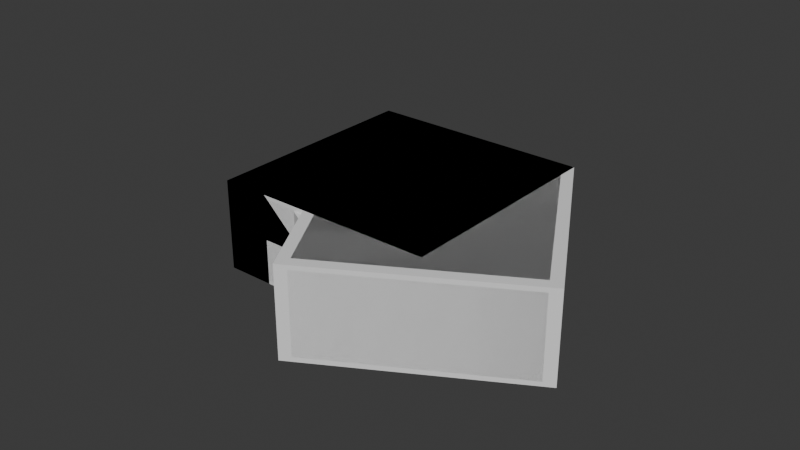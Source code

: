 # Source: tiles.blend  (saved by Blender 5.1.30; exported with 4.5.12 LTS)
import bpy
from mathutils import Matrix  # noqa: F401  (used for matrix-valued properties, if any)

bpy.ops.wm.read_factory_settings(use_empty=True)
scene = bpy.context.scene
scene.name = 'Scene'

# ---- collections
col_master_tiles = bpy.data.collections.new('master tiles'); scene.collection.children.link(col_master_tiles)
col_square = bpy.data.collections.new('square'); col_master_tiles.children.link(col_square)
col_corner = bpy.data.collections.new('corner'); col_master_tiles.children.link(col_corner)
col_corner_parts = bpy.data.collections.new('corner parts'); col_master_tiles.children.link(col_corner_parts)
col_hexagon = bpy.data.collections.new('hexagon'); scene.collection.children.link(col_hexagon)

# ---- world
world_world = bpy.data.worlds.new('World'); scene.world = world_world
world_world.use_nodes = True; world_world.node_tree.nodes.clear()
_N = world_world.node_tree.nodes; _L = world_world.node_tree.links
n0 = _N.new('ShaderNodeOutputWorld'); n0.name = 'World Output'; n0.location = (200, 100)
n1 = _N.new('ShaderNodeBackground'); n1.name = 'Background'; n1.location = (-200, 100)
n1.inputs[0].default_value = (0.05088, 0.05088, 0.05088, 1.0)
_L.new(n1.outputs[0], n0.inputs[0])
n0.is_active_output = True
world_world.color = (0.05088, 0.05088, 0.05088)
world_world.sun_shadow_jitter_overblur = 0.0

# ---- meshes
me_cube_031 = bpy.data.meshes.new('Cube.031')
me_cube_031.from_pydata([(-1.0, -1.0, -1.0), (-1.0, -1.0, 1.0), (-1.0, 1.0, -1.0), (-1.0, 1.0, 1.0), (1.0, -1.0, -1.0), (1.0, -1.0, 1.0), (1.0, 1.0, -1.0), (1.0, 1.0, 1.0)], [], [(0, 1, 3, 2), (2, 3, 7, 6), (6, 7, 5, 4), (4, 5, 1, 0), (2, 6, 4, 0), (7, 3, 1, 5)])
_uv = me_cube_031.uv_layers.new(name='UVMap')
_uv.uv.foreach_set('vector', [0.375, 0.0, 0.625, 0.0, 0.625, 0.25, 0.375, 0.25, 0.375, 0.25, 0.625, 0.25, 0.625, 0.5, 0.375, 0.5, 0.375, 0.5, 0.625, 0.5, 0.625, 0.75, 0.375, 0.75, 0.375, 0.75, 0.625, 0.75, 0.625, 1.0, 0.375, 1.0, 0.125, 0.5, 0.375, 0.5, 0.375, 0.75, 0.125, 0.75, 0.625, 0.5, 0.875, 0.5, 0.875, 0.75, 0.625, 0.75])
me_cube_031.update()
me_cube_049 = bpy.data.meshes.new('Cube.049')
me_cube_049.from_pydata([(-1.0, -1.0, -1.0), (-1.732, 0.2679, -1.0), (-1.0, -1.0, 1.0), (-1.732, 0.2679, 1.0), (-0.7321, 2.0, -1.0), (-0.7321, 2.0, 1.0), (1.0, -1.0, -1.0), (1.0, -1.0, 1.0), (1.0, 1.0, -1.0), (-1.0, -0.1547, 1.0), (-1.0, -0.1547, -1.0), (1.0, 1.0, 1.0)], [], [(0, 2, 9, 10), (6, 7, 2, 0), (1, 3, 5, 4), (3, 1, 10, 9), (2, 7, 11, 5, 3, 9), (11, 7, 6, 8), (5, 11, 8, 4), (0, 10, 1, 4, 8, 6)])
_uv = me_cube_049.uv_layers.new(name='UVMap')
_uv.uv.foreach_set('vector', [0.375, 0.0, 0.625, 0.0, 0.625, 0.1057, 0.375, 0.1057, 0.375, 0.75, 0.625, 0.75, 0.625, 1.0, 0.375, 1.0, 0.375, 0.0, 0.625, 0.0, 0.625, 0.25, 0.375, 0.25, 0.625, 1.0, 0.375, 1.0, 0.375, 0.8943, 0.625, 0.8943, 0.625, 1.0, 0.625, 0.75, 0.625, 0.5, 0.625, 0.25, 0.625, 0.0, 0.625, 0.8943, 0.625, 0.5, 0.625, 0.75, 0.375, 0.75, 0.0, 0.0, 0.625, 0.25, 0.625, 0.5, 0.0, 0.0, 0.375, 0.25, 0.375, 1.0, 0.375, 0.8943, 0.375, 0.0, 0.375, 0.25, 0.0, 0.0, 0.375, 0.75])
me_cube_049.materials.append(None)
me_cube_049.update()
me_cube_046 = bpy.data.meshes.new('Cube.046')
me_cube_046.from_pydata([(-1.0, -1.0, -1.0), (-1.0, -1.0, 1.0), (-1.0, 1.0, -1.0), (-1.0, 1.0, 1.0), (1.0, -1.0, -1.0), (1.0, -1.0, 1.0), (1.0, 1.0, -1.0), (1.0, 1.0, 1.0)], [], [(0, 1, 3, 2), (2, 3, 7, 6), (6, 7, 5, 4), (4, 5, 1, 0), (2, 6, 4, 0), (7, 3, 1, 5)])
_uv = me_cube_046.uv_layers.new(name='UVMap')
_uv.uv.foreach_set('vector', [0.375, 0.0, 0.625, 0.0, 0.625, 0.25, 0.375, 0.25, 0.375, 0.25, 0.625, 0.25, 0.625, 0.5, 0.375, 0.5, 0.375, 0.5, 0.625, 0.5, 0.625, 0.75, 0.375, 0.75, 0.375, 0.75, 0.625, 0.75, 0.625, 1.0, 0.375, 1.0, 0.125, 0.5, 0.375, 0.5, 0.375, 0.75, 0.125, 0.75, 0.625, 0.5, 0.875, 0.5, 0.875, 0.75, 0.625, 0.75])
me_cube_046.update()
me_cube_048 = bpy.data.meshes.new('Cube.048')
me_cube_048.from_pydata([(-1.0, -1.0, -1.0), (-1.0, -1.0, 1.0), (-1.0, 1.0, -1.0), (-1.0, 1.0, 1.0), (1.0, -1.0, -1.0), (1.0, -1.0, 1.0), (1.0, 1.0, -1.0), (1.0, 1.0, 1.0)], [], [(0, 1, 3, 2), (2, 3, 7, 6), (6, 7, 5, 4), (4, 5, 1, 0), (2, 6, 4, 0), (7, 3, 1, 5)])
_uv = me_cube_048.uv_layers.new(name='UVMap')
_uv.uv.foreach_set('vector', [0.375, 0.0, 0.625, 0.0, 0.625, 0.25, 0.375, 0.25, 0.375, 0.25, 0.625, 0.25, 0.625, 0.5, 0.375, 0.5, 0.375, 0.5, 0.625, 0.5, 0.625, 0.75, 0.375, 0.75, 0.375, 0.75, 0.625, 0.75, 0.625, 1.0, 0.375, 1.0, 0.125, 0.5, 0.375, 0.5, 0.375, 0.75, 0.125, 0.75, 0.625, 0.5, 0.875, 0.5, 0.875, 0.75, 0.625, 0.75])
me_cube_048.update()

# ---- objects
ob_square = bpy.data.objects.new('square', me_cube_031)
ob_square_033 = bpy.data.objects.new('square.033', me_cube_049)
ob_square_031 = bpy.data.objects.new('square.031', me_cube_046)
ob_square_032 = bpy.data.objects.new('square.032', me_cube_048)
ob_tile_003 = bpy.data.objects.new('tile.003', None)
ob_tile_002 = bpy.data.objects.new('tile.002', None)
ob_tile_001 = bpy.data.objects.new('tile.001', None)
ob_tile_004 = bpy.data.objects.new('tile.004', None)
ob_tile_005 = bpy.data.objects.new('tile.005', None)
ob_tile_000 = bpy.data.objects.new('tile.000', None)
ob_tile_034 = bpy.data.objects.new('tile.034', None)
ob_tile_033 = bpy.data.objects.new('tile.033', None)
ob_tile_032 = bpy.data.objects.new('tile.032', None)
ob_tile_035 = bpy.data.objects.new('tile.035', None)
ob_tile_036 = bpy.data.objects.new('tile.036', None)
ob_tile_031 = bpy.data.objects.new('tile.031', None)
ob_tile_028 = bpy.data.objects.new('tile.028', None)
ob_tile_027 = bpy.data.objects.new('tile.027', None)
ob_tile_025 = bpy.data.objects.new('tile.025', None)
ob_tile_029 = bpy.data.objects.new('tile.029', None)
ob_tile_030 = bpy.data.objects.new('tile.030', None)
ob_tile_024 = bpy.data.objects.new('tile.024', None)
ob_tile_021 = bpy.data.objects.new('tile.021', None)
ob_tile_020 = bpy.data.objects.new('tile.020', None)
ob_tile_019 = bpy.data.objects.new('tile.019', None)
ob_tile_022 = bpy.data.objects.new('tile.022', None)
ob_tile_023 = bpy.data.objects.new('tile.023', None)
ob_tile_018 = bpy.data.objects.new('tile.018', None)
ob_tile_015 = bpy.data.objects.new('tile.015', None)
ob_tile_014 = bpy.data.objects.new('tile.014', None)
ob_tile_013 = bpy.data.objects.new('tile.013', None)
ob_tile_016 = bpy.data.objects.new('tile.016', None)
ob_tile_017 = bpy.data.objects.new('tile.017', None)
ob_tile_012 = bpy.data.objects.new('tile.012', None)
ob_tile_009 = bpy.data.objects.new('tile.009', None)
ob_tile_008 = bpy.data.objects.new('tile.008', None)
ob_tile_007 = bpy.data.objects.new('tile.007', None)
ob_tile_010 = bpy.data.objects.new('tile.010', None)
ob_tile_011 = bpy.data.objects.new('tile.011', None)
ob_tile_006 = bpy.data.objects.new('tile.006', None)

# ---- transforms, parenting, visibility, modifiers, constraints
ob_square.location = (0.0, 0.0, 0.0)
ob_square.scale = (0.1, 0.1, 0.04)
_m = ob_square.modifiers.new('Bevel', 'BEVEL')
_m.width = 0.08
_m.width_pct = 0.08
ob_square_033.location = (0.0634, -0.0366, 0.0)
ob_square_033.rotation_euler = (0.0, -0.0, 0.5236)
ob_square_033.scale = (0.1, 0.1, 0.04)
_m = ob_square_033.modifiers.new('Bevel', 'BEVEL')
ob_square_031.location = (0.0, 0.0, 0.0)
ob_square_031.scale = (0.1, 0.1, 0.04)
ob_square_032.location = (0.0634, -0.0366, 0.0)
ob_square_032.rotation_euler = (0.0, -0.0, 0.5236)
ob_square_032.scale = (0.1, 0.1, 0.04)
_m = ob_square_032.modifiers.new('Boolean', 'BOOLEAN')
_m.object = ob_square_031
_m.operation = 'UNION'
ob_tile_003.location = (0.0, 1.11, 0.0)
ob_tile_003.instance_type = 'COLLECTION'
ob_tile_002.location = (0.2, 1.11, 0.0)
ob_tile_002.instance_type = 'COLLECTION'
ob_tile_001.location = (0.4, 1.11, 0.0)
ob_tile_001.instance_type = 'COLLECTION'
ob_tile_004.location = (-0.2, 1.11, 0.0)
ob_tile_004.instance_type = 'COLLECTION'
ob_tile_005.location = (-0.4, 1.11, 0.0)
ob_tile_005.instance_type = 'COLLECTION'
ob_tile_000.location = (0.6, 1.11, 0.0)
ob_tile_000.instance_type = 'COLLECTION'
ob_tile_034.location = (0.9613, 0.555, 0.0)
ob_tile_034.rotation_euler = (0.0, -0.0, -1.047)
ob_tile_034.instance_type = 'COLLECTION'
ob_tile_033.location = (1.061, 0.3818, 0.0)
ob_tile_033.rotation_euler = (0.0, -0.0, -1.047)
ob_tile_033.instance_type = 'COLLECTION'
ob_tile_032.location = (1.161, 0.2086, 0.0)
ob_tile_032.rotation_euler = (0.0, -0.0, -1.047)
ob_tile_032.instance_type = 'COLLECTION'
ob_tile_035.location = (0.8613, 0.7282, 0.0)
ob_tile_035.rotation_euler = (0.0, -0.0, -1.047)
ob_tile_035.instance_type = 'COLLECTION'
ob_tile_036.location = (0.7613, 0.9014, 0.0)
ob_tile_036.rotation_euler = (0.0, -0.0, -1.047)
ob_tile_036.instance_type = 'COLLECTION'
ob_tile_031.location = (1.261, 0.03538, 0.0)
ob_tile_031.rotation_euler = (0.0, -0.0, -1.047)
ob_tile_031.instance_type = 'COLLECTION'
ob_tile_028.location = (0.9613, -0.555, 0.0)
ob_tile_028.rotation_euler = (0.0, -0.0, -2.094)
ob_tile_028.instance_type = 'COLLECTION'
ob_tile_027.location = (0.8613, -0.7282, 0.0)
ob_tile_027.rotation_euler = (0.0, -0.0, -2.094)
ob_tile_027.instance_type = 'COLLECTION'
ob_tile_025.location = (0.7613, -0.9014, 0.0)
ob_tile_025.rotation_euler = (0.0, -0.0, -2.094)
ob_tile_025.instance_type = 'COLLECTION'
ob_tile_029.location = (1.061, -0.3818, 0.0)
ob_tile_029.rotation_euler = (0.0, -0.0, -2.094)
ob_tile_029.instance_type = 'COLLECTION'
ob_tile_030.location = (1.161, -0.2086, 0.0)
ob_tile_030.rotation_euler = (0.0, -0.0, -2.094)
ob_tile_030.instance_type = 'COLLECTION'
ob_tile_024.location = (0.6613, -1.075, 0.0)
ob_tile_024.rotation_euler = (0.0, -0.0, -2.094)
ob_tile_024.instance_type = 'COLLECTION'
ob_tile_021.location = (-2.384e-07, -1.11, 0.0)
ob_tile_021.rotation_euler = (0.0, -0.0, -3.142)
ob_tile_021.instance_type = 'COLLECTION'
ob_tile_020.location = (-0.2, -1.11, 0.0)
ob_tile_020.rotation_euler = (0.0, -0.0, -3.142)
ob_tile_020.instance_type = 'COLLECTION'
ob_tile_019.location = (-0.4, -1.11, 0.0)
ob_tile_019.rotation_euler = (0.0, -0.0, -3.142)
ob_tile_019.instance_type = 'COLLECTION'
ob_tile_022.location = (0.2, -1.11, 0.0)
ob_tile_022.rotation_euler = (0.0, -0.0, -3.142)
ob_tile_022.instance_type = 'COLLECTION'
ob_tile_023.location = (0.4, -1.11, 0.0)
ob_tile_023.rotation_euler = (0.0, -0.0, -3.142)
ob_tile_023.instance_type = 'COLLECTION'
ob_tile_018.location = (-0.6, -1.11, 0.0)
ob_tile_018.rotation_euler = (0.0, -0.0, -3.142)
ob_tile_018.instance_type = 'COLLECTION'
ob_tile_015.location = (-0.9613, -0.555, 0.0)
ob_tile_015.rotation_euler = (0.0, -0.0, -4.189)
ob_tile_015.instance_type = 'COLLECTION'
ob_tile_014.location = (-1.061, -0.3818, 0.0)
ob_tile_014.rotation_euler = (0.0, -0.0, -4.189)
ob_tile_014.instance_type = 'COLLECTION'
ob_tile_013.location = (-1.161, -0.2086, 0.0)
ob_tile_013.rotation_euler = (0.0, -0.0, -4.189)
ob_tile_013.instance_type = 'COLLECTION'
ob_tile_016.location = (-0.8613, -0.7282, 0.0)
ob_tile_016.rotation_euler = (0.0, -0.0, -4.189)
ob_tile_016.instance_type = 'COLLECTION'
ob_tile_017.location = (-0.7613, -0.9014, 0.0)
ob_tile_017.rotation_euler = (0.0, -0.0, -4.189)
ob_tile_017.instance_type = 'COLLECTION'
ob_tile_012.location = (-1.261, -0.03538, 0.0)
ob_tile_012.rotation_euler = (0.0, -0.0, -4.189)
ob_tile_012.instance_type = 'COLLECTION'
ob_tile_009.location = (-0.9613, 0.555, 0.0)
ob_tile_009.rotation_euler = (0.0, -0.0, -5.236)
ob_tile_009.instance_type = 'COLLECTION'
ob_tile_008.location = (-0.8613, 0.7282, 0.0)
ob_tile_008.rotation_euler = (0.0, -0.0, -5.236)
ob_tile_008.instance_type = 'COLLECTION'
ob_tile_007.location = (-0.7613, 0.9014, 0.0)
ob_tile_007.rotation_euler = (0.0, -0.0, -5.236)
ob_tile_007.instance_type = 'COLLECTION'
ob_tile_010.location = (-1.061, 0.3818, 0.0)
ob_tile_010.rotation_euler = (0.0, -0.0, -5.236)
ob_tile_010.instance_type = 'COLLECTION'
ob_tile_011.location = (-1.161, 0.2086, 0.0)
ob_tile_011.rotation_euler = (0.0, -0.0, -5.236)
ob_tile_011.instance_type = 'COLLECTION'
ob_tile_006.location = (-0.6613, 1.075, 0.0)
ob_tile_006.rotation_euler = (0.0, -0.0, -5.236)
ob_tile_006.instance_type = 'COLLECTION'
ob_tile_003.instance_collection = col_square
ob_tile_002.instance_collection = col_square
ob_tile_001.instance_collection = col_square
ob_tile_004.instance_collection = col_square
ob_tile_005.instance_collection = col_square
ob_tile_000.instance_collection = col_corner
ob_tile_034.instance_collection = col_square
ob_tile_033.instance_collection = col_square
ob_tile_032.instance_collection = col_square
ob_tile_035.instance_collection = col_square
ob_tile_036.instance_collection = col_square
ob_tile_031.instance_collection = col_corner
ob_tile_028.instance_collection = col_square
ob_tile_027.instance_collection = col_square
ob_tile_025.instance_collection = col_square
ob_tile_029.instance_collection = col_square
ob_tile_030.instance_collection = col_square
ob_tile_024.instance_collection = col_corner
ob_tile_021.instance_collection = col_square
ob_tile_020.instance_collection = col_square
ob_tile_019.instance_collection = col_square
ob_tile_022.instance_collection = col_square
ob_tile_023.instance_collection = col_square
ob_tile_018.instance_collection = col_corner
ob_tile_015.instance_collection = col_square
ob_tile_014.instance_collection = col_square
ob_tile_013.instance_collection = col_square
ob_tile_016.instance_collection = col_square
ob_tile_017.instance_collection = col_square
ob_tile_012.instance_collection = col_corner
ob_tile_009.instance_collection = col_square
ob_tile_008.instance_collection = col_square
ob_tile_007.instance_collection = col_square
ob_tile_010.instance_collection = col_square
ob_tile_011.instance_collection = col_square
ob_tile_006.instance_collection = col_corner

# ---- collection membership
col_square.objects.link(ob_square)
col_corner.objects.link(ob_square_033)
col_corner_parts.objects.link(ob_square_031)
col_corner_parts.objects.link(ob_square_032)
col_hexagon.objects.link(ob_tile_003)
col_hexagon.objects.link(ob_tile_002)
col_hexagon.objects.link(ob_tile_001)
col_hexagon.objects.link(ob_tile_004)
col_hexagon.objects.link(ob_tile_005)
col_hexagon.objects.link(ob_tile_000)
col_hexagon.objects.link(ob_tile_034)
col_hexagon.objects.link(ob_tile_033)
col_hexagon.objects.link(ob_tile_032)
col_hexagon.objects.link(ob_tile_035)
col_hexagon.objects.link(ob_tile_036)
col_hexagon.objects.link(ob_tile_031)
col_hexagon.objects.link(ob_tile_028)
col_hexagon.objects.link(ob_tile_027)
col_hexagon.objects.link(ob_tile_025)
col_hexagon.objects.link(ob_tile_029)
col_hexagon.objects.link(ob_tile_030)
col_hexagon.objects.link(ob_tile_024)
col_hexagon.objects.link(ob_tile_021)
col_hexagon.objects.link(ob_tile_020)
col_hexagon.objects.link(ob_tile_019)
col_hexagon.objects.link(ob_tile_022)
col_hexagon.objects.link(ob_tile_023)
col_hexagon.objects.link(ob_tile_018)
col_hexagon.objects.link(ob_tile_015)
col_hexagon.objects.link(ob_tile_014)
col_hexagon.objects.link(ob_tile_013)
col_hexagon.objects.link(ob_tile_016)
col_hexagon.objects.link(ob_tile_017)
col_hexagon.objects.link(ob_tile_012)
col_hexagon.objects.link(ob_tile_009)
col_hexagon.objects.link(ob_tile_008)
col_hexagon.objects.link(ob_tile_007)
col_hexagon.objects.link(ob_tile_010)
col_hexagon.objects.link(ob_tile_011)
col_hexagon.objects.link(ob_tile_006)

# ---- scene / render settings (as saved in the file)
scene.frame_start = 1; scene.frame_end = 250; scene.frame_set(3)
scene.render.engine = 'BLENDER_EEVEE_NEXT'
scene.render.bake_bias = 0.0
scene.render.bake_samples = 0
scene.cycles.sampling_pattern = 'TABULATED_SOBOL'
scene.eevee.use_volume_custom_range = False
bpy.context.view_layer.update()

# ---- added for rendering (the .blend has no active camera and no usable light): camera, sun
cam_auto = bpy.data.cameras.new('AutoCamera')
cam_auto.lens = 50.0
cam_auto.sensor_width = 36.0
cam_auto.clip_end = 1000.0
ob_auto_camera = bpy.data.objects.new('AutoCamera', cam_auto)
scene.collection.objects.link(ob_auto_camera)
ob_auto_camera.location = (0.524331, -0.632761, 0.414106)
ob_auto_camera.rotation_euler = (1.09748, -7.21219e-08, 0.694738)
scene.camera = ob_auto_camera
light_auto_sun = bpy.data.lights.new('AutoSun', 'SUN')
light_auto_sun.energy = 3.0
light_auto_sun.angle = 0.0523599
ob_auto_sun = bpy.data.objects.new('AutoSun', light_auto_sun)
scene.collection.objects.link(ob_auto_sun)
ob_auto_sun.rotation_euler = (0.872665, 0.174533, 0.523599)
bpy.context.view_layer.update()
